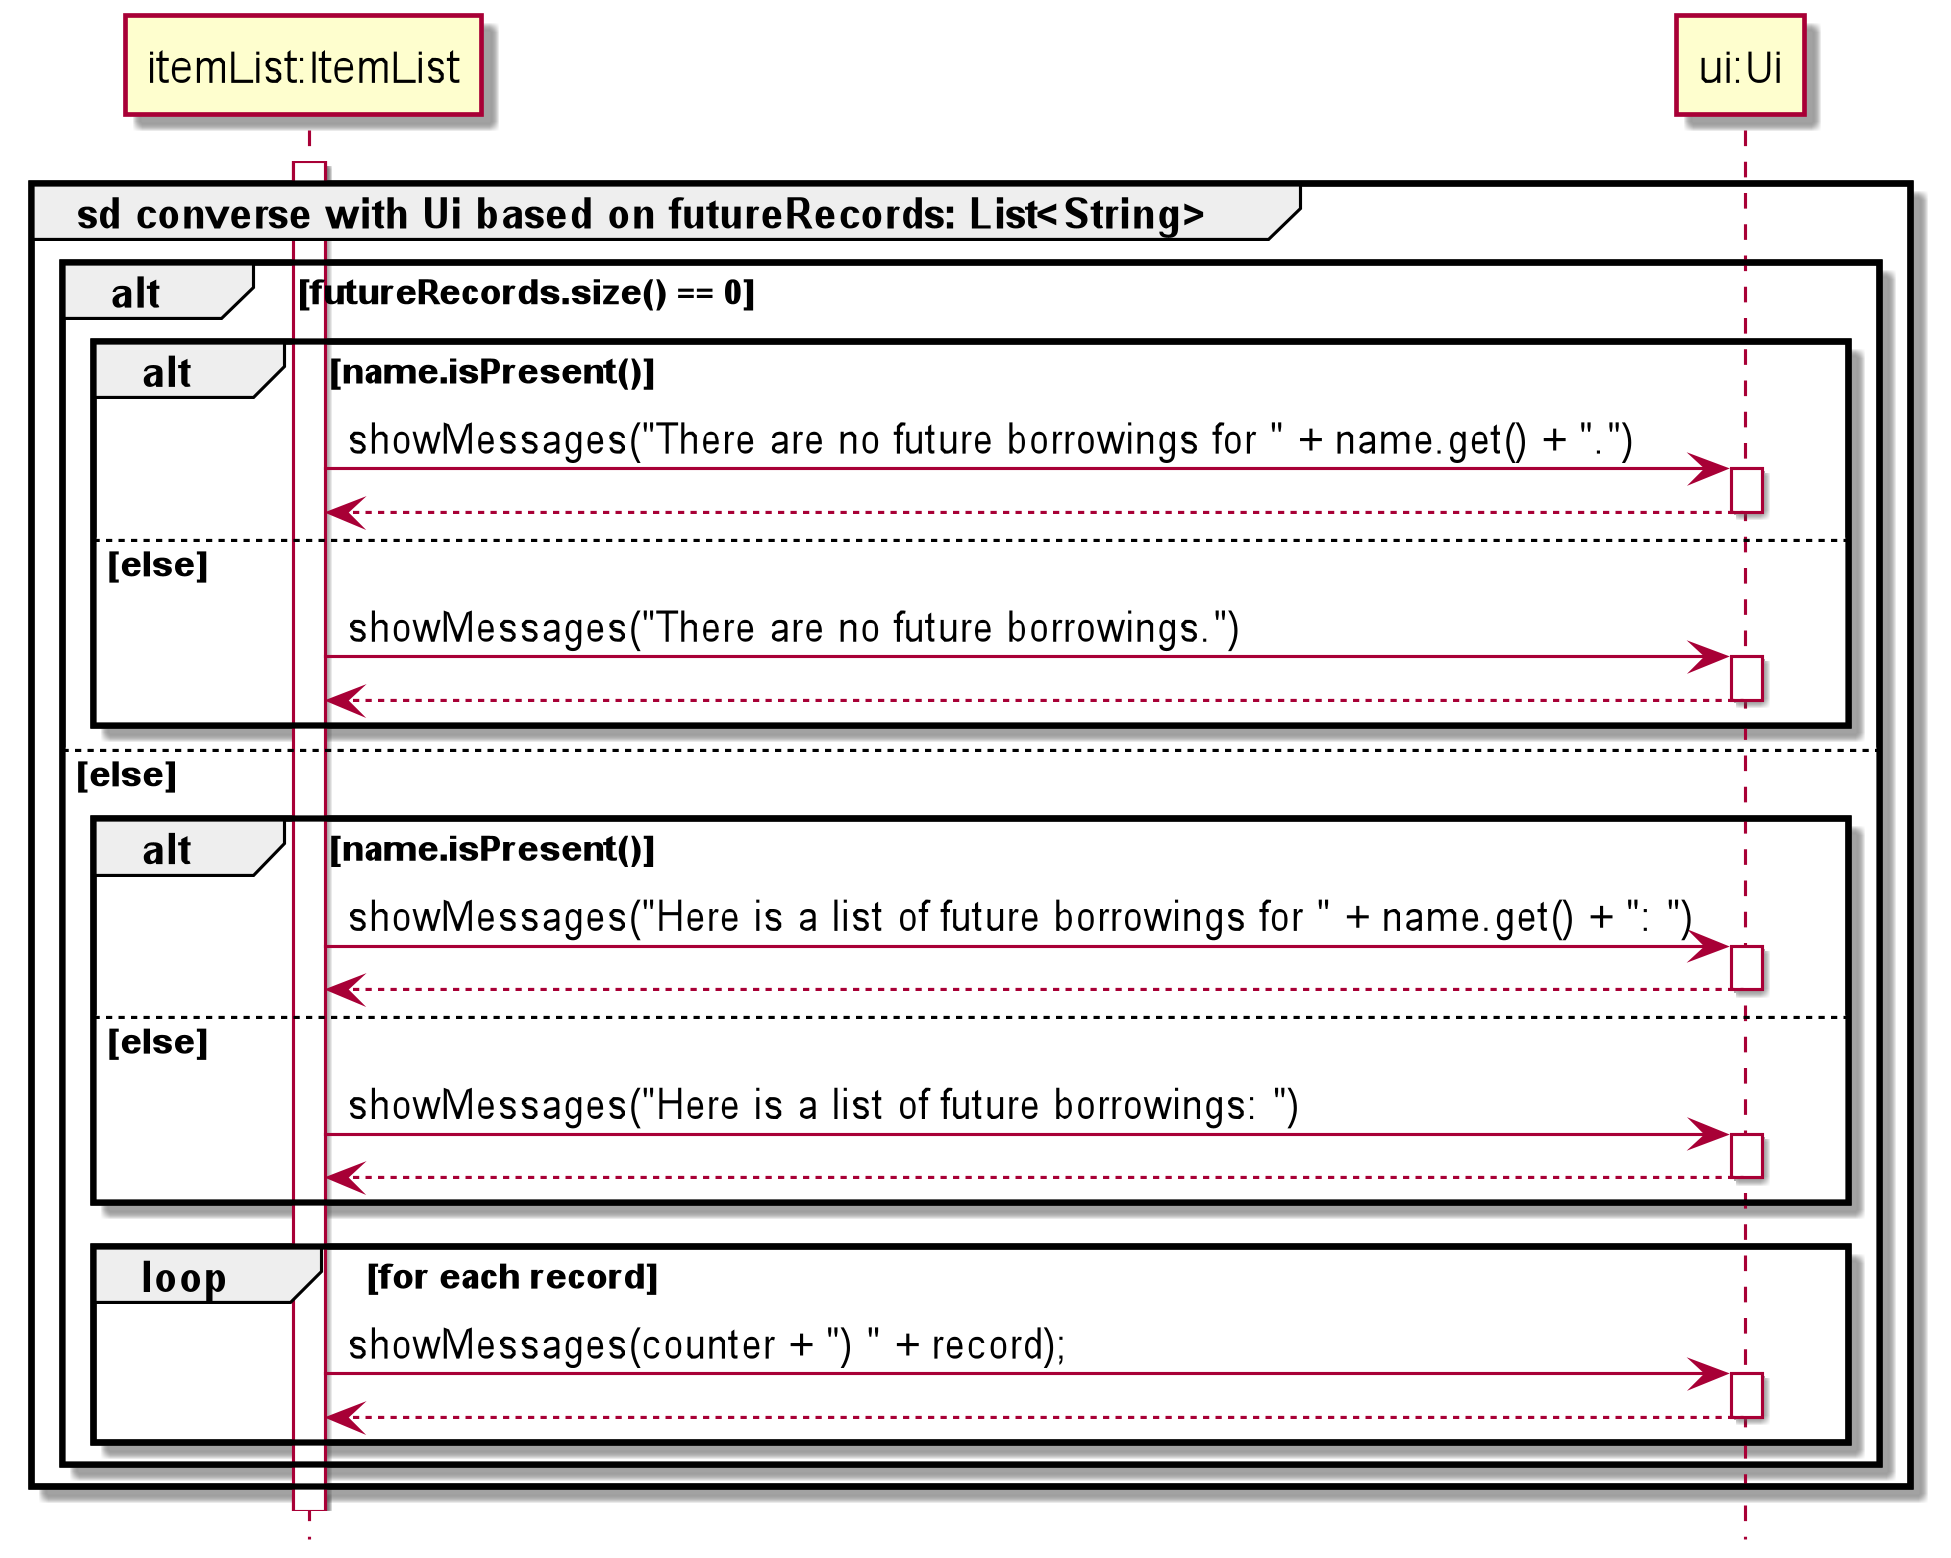

The diagram above was rendered by PlantUML. Its source (embedded in the PNG):
@startuml

hide footbox

skinparam dpi 300

Participant "itemList:ItemList" as itemlist
Participant "ui:Ui" as ui

group sd converse with Ui based on futureRecords: List<String>
    activate itemlist
    alt futureRecords.size() == 0
        alt name.isPresent()
            itemlist -> ui: showMessages("There are no future borrowings for " + name.get() + ".")
            activate ui
            return
        else else
            itemlist -> ui: showMessages("There are no future borrowings.")
            activate ui
            return
        end
    else else
        alt name.isPresent()
            itemlist -> ui: showMessages("Here is a list of future borrowings for " + name.get() + ": ")
            activate ui
            return
        else else
            itemlist -> ui: showMessages("Here is a list of future borrowings: ")
            activate ui
            return
        end

        loop for each record
            itemlist -> ui: showMessages(counter + ") " + record);
            activate ui
            return
        end
    end


end
@enduml